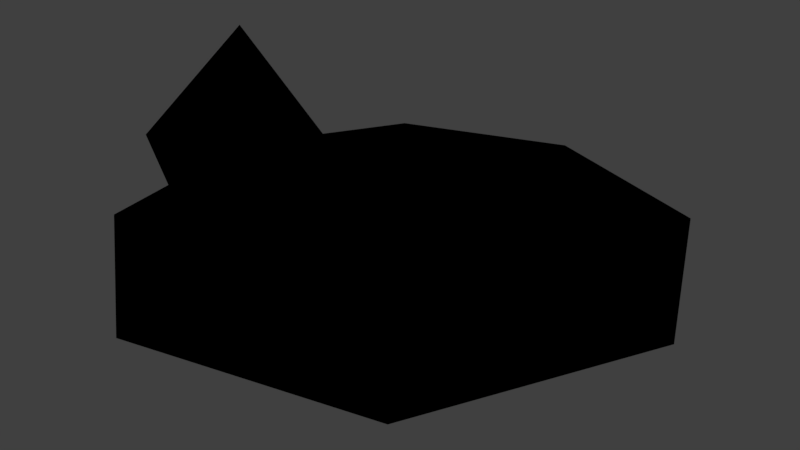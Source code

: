 # Source: modern-art.blend  (saved by Blender 2.78.0; exported with 4.5.12 LTS)
import bpy
from mathutils import Matrix  # noqa: F401  (used for matrix-valued properties, if any)

bpy.ops.wm.read_factory_settings(use_empty=True)
scene = bpy.context.scene
scene.name = 'Scene'

# ---- collections
col_collection_1 = bpy.data.collections.new('Collection 1'); scene.collection.children.link(col_collection_1)

# ---- materials (node trees are filled in below, after node groups)
mat_material_001 = bpy.data.materials.new('Material.001')
mat_material_001.alpha_threshold = 0.0
mat_material_001.use_transparent_shadow = False
mat_material_001.diffuse_color = (0.8, 0.01848, 0.01848, 1.0)
mat_material_001.roughness = 3.14

# ---- material node trees
mat_material_001.use_nodes = True; mat_material_001.node_tree.nodes.clear()
_N = mat_material_001.node_tree.nodes; _L = mat_material_001.node_tree.links
n0 = _N.new('NodeUndefined'); n0.name = 'Texture'; n0.location = (-231, 287)
n0.inputs[0].default_value = (0.0, 0.0, 0.0)
n1 = _N.new('NodeUndefined'); n1.name = 'Material'; n1.location = (-19, 371)
n1.inputs[1].default_value = (1.0, 1.0, 1.0, 1.0)
n1.inputs[2].default_value = 0.8
n1.inputs[3].default_value = (0.0, 0.0, 0.0)
n2 = _N.new('NodeUndefined'); n2.name = 'Output'; n2.location = (304, 300)
n2.inputs[1].default_value = 1.0
_L.new(n1.outputs[0], n2.inputs[0])
_L.new(n0.outputs[1], n1.inputs[0])

# ---- world
world_world = bpy.data.worlds.new('World'); scene.world = world_world
world_world.color = (0.05088, 0.05088, 0.05088)
world_world.use_sun_shadow = False
world_world.sun_shadow_jitter_overblur = 0.0
world_world.cycles.sampling_method = 'MANUAL'

# ---- cameras
cam_camera_001 = bpy.data.cameras.new('Camera.001')
cam_camera_001.clip_end = 100.0
cam_camera_001.lens = 26.93
cam_camera_001.sensor_width = 32.0
cam_camera_001.sensor_height = 18.0
cam_camera_001.display_size = 2.0
cam_camera_001.dof.focus_distance = 0.0
cam_camera_001.dof.aperture_fstop = 128.0
cam_camera_001.dof.aperture_blades = 6

# ---- lights
light_sun = bpy.data.lights.new('Sun', 'SUN')
light_sun.transmission_factor = 0.0
light_sun.angle = 3.042
light_sun.energy = 1.0
light_sun.shadow_buffer_clip_start = 0.5
light_sun.shadow_soft_size = 20.0
light_sun.shadow_cascade_max_distance = 1000.0

# ---- meshes
me_cube_002 = bpy.data.meshes.new('Cube.002')
me_cube_002.from_pydata([(-1.0, -1.0, -1.0), (-1.252, -1.503, 1.479), (-1.0, 1.0, -1.0), (-1.252, 0.4969, 3.001), (1.0, -1.0, -1.0), (0.748, -1.503, 2.241), (1.0, 1.0, -1.0), (1.0, 1.0, 0.8179), (2.375, 1.108, 0.696), (2.555, 1.594, 1.154), (3.396, 2.411, 1.373), (4.183, 2.74, 1.002), (3.647, 0.6443, -1.219), (2.705, 0.03745, -1.057), (1.977, 0.6491, -0.4747), (2.324, 0.6925, 0.1985), (2.368, 0.8909, 0.416), (2.368, 5.541, 0.416), (-0.9198, 4.179, 0.416), (-2.282, 0.8909, 0.416), (-0.9198, -2.397, 0.416), (2.368, -3.759, 0.416), (5.656, -2.397, 0.416), (7.018, 0.8909, 0.416), (5.656, 4.179, 0.416)], [], [(0, 1, 3, 2), (2, 3, 7, 6), (6, 7, 5, 4), (4, 5, 1, 0), (2, 6, 4, 0), (1, 5, 3), (7, 5, 3), (11, 14, 12), (8, 15, 14), (14, 11, 10), (8, 14, 9), (9, 14, 10), (14, 13, 12), (16, 17, 18), (16, 18, 19), (16, 19, 20), (16, 20, 21), (16, 21, 22), (16, 22, 23), (16, 23, 24), (16, 24, 17)])
_uv = me_cube_002.uv_layers.new(name='UVMap')
_uv.uv.foreach_set('vector', [0.0, 0.0, 0.0, 0.0, 0.0, 0.0, 0.0, 0.0, 0.0, 0.0, 0.0, 0.0, 0.0, 0.0, 0.0, 0.0, 0.0, 0.0, 0.0, 0.0, 0.0, 0.0, 0.0, 0.0, 0.0, 0.0, 0.0, 0.0, 0.0, 0.0, 0.0, 0.0, 0.0, 0.0, 0.0, 0.0, 0.0, 0.0, 0.0, 0.0, 0.0, 0.0, 0.0, 0.0, 0.0, 0.0, 0.0, 0.0, 0.0, 0.0, 0.0, 0.0, 0.0, 0.0, 0.0, 0.0, 0.0, 0.0, 0.0, 0.0, 0.0, 0.0, 0.0, 0.0, 0.0, 0.0, 0.0, 0.0, 0.0, 0.0, 0.0, 0.0, 0.0, 0.0, 0.0, 0.0, 0.0, 0.0, 0.0, 0.0, 0.0, 0.0, 0.0, 0.0, 0.0, 0.0, 0.0, 0.0, 0.2153, 0.8121, 0.216, 0.9319, 0.06452, 0.9326, 0.2153, 0.8121, 0.06452, 0.9326, 0.06537, 0.8121, 0.2153, 0.8121, 0.06537, 0.8121, 0.06452, 0.6917, 0.2153, 0.8121, 0.06452, 0.6917, 0.2153, 0.6913, 0.2153, 0.8121, 0.2153, 0.6913, 0.366, 0.6917, 0.2153, 0.8121, 0.366, 0.6917, 0.3679, 0.8121, 0.2153, 0.8121, 0.3679, 0.8121, 0.366, 0.9326, 0.2153, 0.8121, 0.366, 0.9326, 0.216, 0.9319])
me_cube_002.materials.append(mat_material_001)
me_cube_002.use_remesh_preserve_volume = False
me_cube_002.use_remesh_preserve_attributes = False
me_cube_002.use_mirror_vertex_groups = False
me_cube_002.update()
arm_armature = bpy.data.armatures.new('Armature')  # bones are not reproduced

# ---- objects
ob_knochenkram = bpy.data.objects.new('Knochenkram', arm_armature)
ob_camera = bpy.data.objects.new('Camera', cam_camera_001)
ob_sun = bpy.data.objects.new('Sun', light_sun)
ob_beauty = bpy.data.objects.new('Beauty', me_cube_002)

# ---- transforms, parenting, visibility, modifiers, constraints
ob_knochenkram.location = (-0.3533, -1.875, -0.1213)
ob_knochenkram.show_in_front = True
ob_knochenkram.lineart.crease_threshold = 0.0
ob_camera.location = (8.859, -7.589, 5.883)
ob_camera.rotation_euler = (1.095, 0.00462, 0.8097)
ob_camera.lineart.crease_threshold = 0.0
ob_sun.location = (3.045, 5.005, 7.474)
ob_sun.rotation_euler = (-0.4058, 0.1642, -0.3082)
ob_sun.lineart.crease_threshold = 0.0
ob_beauty.location = (-0.5632, -1.805, 0.6179)
ob_beauty.lineart.crease_threshold = 0.0
_vg = ob_beauty.vertex_groups.new(name='Eck B')
for _i, _w in zip([1, 5], [1.0, 0.9999]): _vg.add([_i], _w, 'REPLACE')
_vg = ob_beauty.vertex_groups.new(name='Eck A')
for _i, _w in zip([1, 2, 3, 5, 7, 18, 19], [3.574e-07, 0.0, 1.0, 8.41e-05, 0.000943, 2.413e-12, 0.04066]): _vg.add([_i], _w, 'REPLACE')
_vg = ob_beauty.vertex_groups.new(name='Root')
_vg.add([0, 2, 4, 6], 1.0, 'REPLACE')
_vg = ob_beauty.vertex_groups.new(name='Dingens')
for _i, _w in zip([1, 7], [2.421e-10, 0.9991]): _vg.add([_i], _w, 'REPLACE')
_m = ob_beauty.modifiers.new('Armature', 'ARMATURE')
_m.object = ob_knochenkram

# ---- collection membership
col_collection_1.objects.link(ob_knochenkram)
col_collection_1.objects.link(ob_camera)
col_collection_1.objects.link(ob_sun)
col_collection_1.objects.link(ob_beauty)

# ---- scene / render settings (as saved in the file)
scene.camera = ob_camera
scene.frame_start = 1; scene.frame_end = 250; scene.frame_set(0)
scene.render.engine = 'BLENDER_EEVEE_NEXT'
scene.render.resolution_percentage = 50
scene.render.dither_intensity = 0.0
scene.cycles.use_denoising = False
scene.cycles.samples = 128
scene.cycles.sampling_pattern = 'TABULATED_SOBOL'
scene.cycles.light_sampling_threshold = 0.0
scene.cycles.use_adaptive_sampling = False
scene.cycles.use_light_tree = False
scene.cycles.blur_glossy = 0.0
scene.cycles.sample_clamp_indirect = 0.0
scene.view_settings.view_transform = 'Standard'
bpy.context.view_layer.update()
